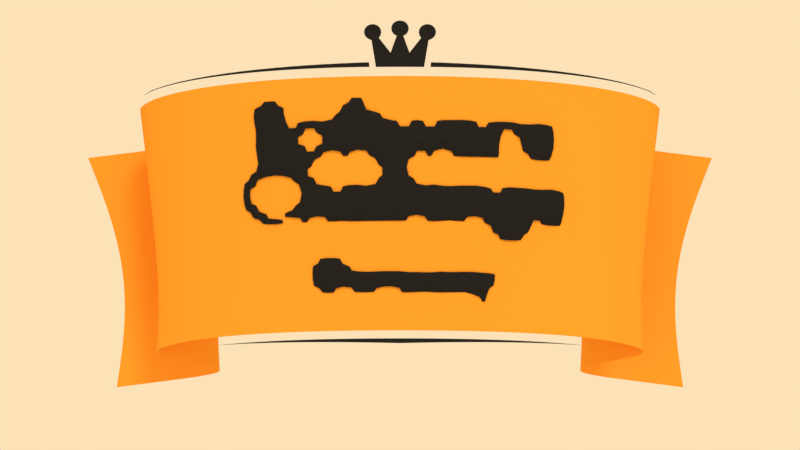 # Source: logos.blend  (saved by Blender 2.79.0; exported with 4.5.12 LTS)
import bpy
from mathutils import Matrix  # noqa: F401  (used for matrix-valued properties, if any)

bpy.ops.wm.read_factory_settings(use_empty=True)
scene = bpy.context.scene
scene.name = 'banner'

# ---- collections
col_collection_1 = bpy.data.collections.new('Collection 1'); scene.collection.children.link(col_collection_1)

# ---- materials (node trees are filled in below, after node groups)
mat_anthrazit = bpy.data.materials.new('Anthrazit')
mat_anthrazit.alpha_threshold = 0.0
mat_anthrazit.use_transparent_shadow = False
mat_anthrazit.diffuse_color = (0.01813, 0.01813, 0.01813, 1.0)
mat_anthrazit.roughness = 0.5
mat_anthrazit.specular_intensity = 0.134
mat_anthrazit.line_color = (0.0, 0.0, 0.0, 1.0)
mat_beige = bpy.data.materials.new('Beige')
mat_beige.alpha_threshold = 0.0
mat_beige.use_transparent_shadow = False
mat_beige.diffuse_color = (1.0, 0.3812, 0.03299, 1.0)
mat_beige.roughness = 0.5
mat_beige.specular_intensity = 1.0
mat_beige.line_color = (0.0, 0.0, 0.0, 1.0)

# ---- material node trees

# ---- world
world_world = bpy.data.worlds.new('World'); scene.world = world_world
world_world.color = (0.9823, 0.7605, 0.4735)
world_world.use_sun_shadow = False
world_world.sun_shadow_jitter_overblur = 0.0
world_world.cycles.sampling_method = 'MANUAL'

# ---- cameras
cam_camera_001 = bpy.data.cameras.new('Camera.001')
cam_camera_001.clip_end = 100.0
cam_camera_001.lens = 72.12
cam_camera_001.sensor_width = 32.0
cam_camera_001.sensor_height = 18.0
cam_camera_001.display_size = 2.0
cam_camera_001.dof.focus_distance = 0.0
cam_camera_001.dof.aperture_fstop = 128.0
cam_camera_001.dof.aperture_blades = 6

# ---- lights
light_lamp = bpy.data.lights.new('Lamp', 'SUN')
light_lamp.transmission_factor = 0.0
light_lamp.cutoff_distance = 18.7
light_lamp.angle = 0.1993
light_lamp.energy = 1.0
light_lamp.shadow_buffer_clip_start = 0.3008
light_lamp.shadow_soft_size = 0.1
light_lamp.shadow_cascade_max_distance = 1000.0

# ---- meshes
me_plane_002 = bpy.data.meshes.new('Plane.002')
me_plane_002.from_pydata([(0.0, -1.975e-07, 1.361), (0.07817, -1.975e-07, 1.361), (0.0, -5.938e-08, 1.451), (0.05541, -1.975e-07, 1.45), (0.1415, -1.975e-07, 1.361), (0.1234, -2.26e-07, 1.545), (0.1663, -2.007e-07, 1.531), (0.1554, -2.298e-07, 1.631), (0.1366, -2.297e-07, 1.626), (0.1212, -2.258e-07, 1.614), (0.1115, -2.257e-07, 1.597), (0.109, -2.257e-07, 1.578), (0.114, -2.257e-07, 1.559), (0.0, -2.031e-07, 1.554), (0.1809, -2.226e-07, 1.537), (0.1963, -2.265e-07, 1.549), (0.206, -2.266e-07, 1.565), (0.2085, -2.266e-07, 1.585), (0.2035, -2.266e-07, 1.604), (0.1916, -2.264e-07, 1.619), (0.1747, -2.3e-07, 1.629), (0.0, -2.329e-07, 1.653), (0.01931, -2.246e-07, 1.557), (0.0357, -2.283e-07, 1.567), (0.04682, -2.283e-07, 1.583), (0.05097, -2.283e-07, 1.602), (0.04753, -2.283e-07, 1.621), (0.03702, -2.283e-07, 1.638), (0.02104, -2.321e-07, 1.649), (0.1791, -1.975e-07, 1.361), (0.1817, -2.016e-07, 1.39), (1.574, -1.975e-07, 1.361), (1.448, -1.975e-07, 1.361), (1.321, -1.975e-07, 1.361), (1.194, -1.975e-07, 1.361), (1.067, -1.975e-07, 1.361), (0.9401, -1.975e-07, 1.361), (0.8133, -1.975e-07, 1.361), (0.6864, -1.975e-07, 1.361), (0.5596, -1.975e-07, 1.361), (0.4328, -1.975e-07, 1.361), (0.3059, -1.975e-07, 1.361), (0.3083, -2.012e-07, 1.387), (0.4349, -2.008e-07, 1.385), (0.5615, -2.005e-07, 1.382), (0.6882, -2.001e-07, 1.379), (0.8148, -1.997e-07, 1.377), (0.9414, -1.994e-07, 1.374), (1.068, -1.99e-07, 1.371), (1.195, -1.986e-07, 1.369), (1.321, -1.983e-07, 1.366), (1.448, -1.979e-07, 1.363), (0.2742, -1.975e-07, 1.361), (0.2425, -1.975e-07, 1.361), (0.2108, -1.975e-07, 1.361), (1.479, -1.978e-07, 1.363), (1.511, -1.977e-07, 1.362), (1.543, -1.976e-07, 1.361), (1.543, -1.975e-07, 1.361), (1.511, -1.975e-07, 1.361), (1.479, -1.975e-07, 1.361), (1.416, -1.975e-07, 1.361), (1.384, -1.975e-07, 1.361), (1.352, -1.975e-07, 1.361), (1.289, -1.975e-07, 1.361), (1.257, -1.975e-07, 1.361), (1.226, -1.975e-07, 1.361), (1.162, -1.975e-07, 1.361), (1.13, -1.975e-07, 1.361), (1.099, -1.975e-07, 1.361), (1.035, -1.975e-07, 1.361), (1.004, -1.975e-07, 1.361), (0.9718, -1.975e-07, 1.361), (0.9084, -1.975e-07, 1.361), (0.8767, -1.975e-07, 1.361), (0.845, -1.975e-07, 1.361), (0.7816, -1.975e-07, 1.361), (0.7499, -1.975e-07, 1.361), (0.7182, -1.975e-07, 1.361), (0.6547, -1.975e-07, 1.361), (0.623, -1.975e-07, 1.361), (0.5913, -1.975e-07, 1.361), (0.5279, -1.975e-07, 1.361), (0.4962, -1.975e-07, 1.361), (0.4645, -1.975e-07, 1.361), (0.401, -1.975e-07, 1.361), (0.3693, -1.975e-07, 1.361), (0.3376, -1.975e-07, 1.361), (0.2134, -2.015e-07, 1.389), (0.245, -2.014e-07, 1.389), (0.2767, -2.013e-07, 1.388), (0.34, -2.011e-07, 1.387), (0.3716, -2.01e-07, 1.386), (0.4033, -2.009e-07, 1.385), (0.4666, -2.007e-07, 1.384), (0.4982, -2.007e-07, 1.383), (0.5299, -2.006e-07, 1.383), (0.5932, -2.004e-07, 1.381), (0.6249, -2.003e-07, 1.381), (0.6565, -2.002e-07, 1.38), (0.7198, -2e-07, 1.379), (0.7515, -1.999e-07, 1.378), (0.7831, -1.998e-07, 1.377), (0.8464, -1.997e-07, 1.376), (0.8781, -1.996e-07, 1.375), (0.9097, -1.995e-07, 1.375), (0.973, -1.993e-07, 1.373), (1.005, -1.992e-07, 1.373), (1.036, -1.991e-07, 1.372), (1.1, -1.989e-07, 1.371), (1.131, -1.988e-07, 1.37), (1.163, -1.987e-07, 1.369), (1.226, -1.986e-07, 1.368), (1.258, -1.985e-07, 1.367), (1.29, -1.984e-07, 1.367), (1.353, -1.982e-07, 1.365), (1.384, -1.981e-07, 1.365), (1.416, -1.98e-07, 1.364), (0.0, -1.975e-07, -0.3836), (0.0, -2.016e-07, -0.3541), (1.257, -2.016e-07, -0.3541), (0.1142, -1.979e-07, -0.3809), (0.2285, -1.983e-07, -0.3783), (0.3427, -1.986e-07, -0.3756), (0.4569, -1.99e-07, -0.3729), (0.5712, -1.994e-07, -0.3702), (0.6854, -1.997e-07, -0.3675), (0.7996, -2.001e-07, -0.3648), (0.9139, -2.005e-07, -0.3622), (1.028, -2.008e-07, -0.3595), (1.142, -2.012e-07, -0.3568), (1.142, -2.016e-07, -0.3541), (1.028, -2.016e-07, -0.3541), (0.9139, -2.016e-07, -0.3541), (0.7996, -2.016e-07, -0.3541), (0.6854, -2.016e-07, -0.3541), (0.5712, -2.016e-07, -0.3541), (0.4569, -2.016e-07, -0.3541), (0.3427, -2.016e-07, -0.3541), (0.2285, -2.016e-07, -0.3541), (0.1142, -2.016e-07, -0.3541), (1.199, -2.014e-07, -0.3555), (0.05712, -2.016e-07, -0.3541), (0.05712, -1.977e-07, -0.3823), (0.1713, -1.981e-07, -0.3796), (0.2856, -1.985e-07, -0.3769), (0.3998, -1.988e-07, -0.3742), (0.514, -1.992e-07, -0.3716), (0.6283, -1.996e-07, -0.3689), (0.7425, -1.999e-07, -0.3662), (0.8567, -2.003e-07, -0.3635), (0.971, -2.007e-07, -0.3608), (1.085, -2.01e-07, -0.3581), (1.199, -2.016e-07, -0.3541), (1.085, -2.016e-07, -0.3541), (0.971, -2.016e-07, -0.3541), (0.8567, -2.016e-07, -0.3541), (0.7425, -2.016e-07, -0.3541), (0.6283, -2.016e-07, -0.3541), (0.514, -2.016e-07, -0.3541), (0.3998, -2.016e-07, -0.3541), (0.2856, -2.016e-07, -0.3541), (0.1713, -2.016e-07, -0.3541)], [], [(0, 1, 3, 2), (3, 1, 4), (3, 4, 6, 5), (14, 15, 16, 17, 18, 19, 20, 7, 8, 9, 10, 11, 12, 5, 6), (2, 3, 22, 13), (21, 13, 22, 23, 24, 25, 26, 27, 28), (58, 57, 31), (52, 90, 42, 41), (85, 93, 43, 40), (82, 96, 44, 39), (79, 99, 45, 38), (76, 102, 46, 37), (73, 105, 47, 36), (70, 108, 48, 35), (67, 111, 49, 34), (64, 114, 50, 33), (61, 117, 51, 32), (33, 50, 115, 63), (63, 115, 116, 62), (62, 116, 117, 61), (34, 49, 112, 66), (66, 112, 113, 65), (65, 113, 114, 64), (35, 48, 109, 69), (69, 109, 110, 68), (68, 110, 111, 67), (36, 47, 106, 72), (72, 106, 107, 71), (71, 107, 108, 70), (37, 46, 103, 75), (75, 103, 104, 74), (74, 104, 105, 73), (38, 45, 100, 78), (78, 100, 101, 77), (77, 101, 102, 76), (39, 44, 97, 81), (81, 97, 98, 80), (80, 98, 99, 79), (40, 43, 94, 84), (84, 94, 95, 83), (83, 95, 96, 82), (41, 42, 91, 87), (87, 91, 92, 86), (86, 92, 93, 85), (29, 30, 88, 54), (54, 88, 89, 53), (53, 89, 90, 52), (32, 51, 55, 60), (60, 55, 56, 59), (59, 56, 57, 58), (153, 141, 120), (142, 143, 121, 140), (162, 144, 122, 139), (161, 145, 123, 138), (160, 146, 124, 137), (159, 147, 125, 136), (158, 148, 126, 135), (157, 149, 127, 134), (156, 150, 128, 133), (155, 151, 129, 132), (154, 152, 130, 131), (132, 129, 152, 154), (133, 128, 151, 155), (134, 127, 150, 156), (135, 126, 149, 157), (136, 125, 148, 158), (137, 124, 147, 159), (138, 123, 146, 160), (139, 122, 145, 161), (140, 121, 144, 162), (119, 118, 143, 142), (131, 130, 141, 153)])
me_plane_002.polygons.foreach_set('use_smooth', [1, 1, 1, 1, 1, 1, 0, 0, 0, 0, 0, 0, 0, 0, 0, 0, 0, 0, 0, 0, 0, 0, 0, 0, 0, 0, 0, 0, 0, 0, 0, 0, 0, 0, 0, 0, 0, 0, 0, 0, 0, 0, 0, 0, 0, 0, 0, 0, 0, 0, 0, 0, 0, 0, 0, 0, 0, 0, 0, 0, 0, 0, 0, 0, 0, 0, 0, 0, 0, 0, 0, 0])
me_plane_002.materials.append(mat_anthrazit)
me_plane_002.use_remesh_preserve_volume = False
me_plane_002.use_remesh_preserve_attributes = False
me_plane_002.use_mirror_vertex_groups = False
me_plane_002.update()
me_plane_001 = bpy.data.meshes.new('Plane.001')
me_plane_001.from_pydata([(1.192e-07, 0.0, -0.303), (1.192e-07, 0.0, 1.303), (0.1, 0.0, -0.303), (0.1, 0.0, 1.303), (0.2, 0.0, -0.303), (0.2, 0.0, 1.303), (0.3, 0.0, -0.303), (0.3, 0.0, 1.303), (0.4, 0.0, -0.303), (0.4, 0.0, 1.303), (0.5, 0.0, -0.303), (0.5, 0.0, 1.303), (0.6, 0.0, -0.303), (0.6, 0.0, 1.303), (0.7, 0.0, -0.303), (0.7, 0.0, 1.303), (0.8, 0.0, -0.303), (0.8, 0.0, 1.303), (0.9, 0.0, -0.303), (0.9, 0.0, 1.303), (1.0, 0.0, -0.303), (1.0, 0.0, 1.303), (1.1, 0.0, -0.303), (1.1, 0.0, 1.303), (1.2, 0.0, -0.303), (1.2, 0.0, 1.303), (1.3, 0.0, -0.303), (1.3, 0.0, 1.303), (1.4, 0.0, -0.303), (1.4, 0.0, 1.303), (1.5, 0.0, -0.303), (1.5, 0.0, 1.303), (1.6, 0.0, -0.303), (1.6, 0.0, 1.303), (1.7, 0.0, -0.303), (1.7, 0.0, 1.303), (1.8, 0.0, -0.303), (1.8, 0.0, 1.303), (1.9, 0.0, -0.303), (1.9, 0.0, 1.303), (2.0, 0.0, -0.303), (2.0, 0.0, 1.303), (2.1, 0.0, -0.303), (2.1, 0.0, 1.303), (2.2, 0.0, -0.303), (2.2, 0.0, 1.303), (2.3, 0.0, -0.303), (2.3, 0.0, 1.303), (2.4, 0.0, -0.303), (2.4, 0.0, 1.303), (2.5, 0.0, -0.303), (2.5, 0.0, 1.303), (2.6, 0.0, -0.303), (2.6, 0.0, 1.303), (2.7, 0.0, -0.303), (2.7, 0.0, 1.303), (2.8, 0.0, -0.303), (2.8, 0.0, 1.303), (2.9, 0.0, -0.303), (2.9, 0.0, 1.303), (3.0, 0.0, -0.303), (3.0, 0.0, 1.303), (3.1, 0.0, -0.303), (3.1, 0.0, 1.303), (3.2, 0.0, -0.303), (3.2, 0.0, 1.303), (3.3, 0.0, -0.303), (3.3, 0.0, 1.303), (3.146, 0.0, 0.4718), (3.191, 0.0, 0.8874), (3.191, 0.0, 0.08441)], [], [(1, 0, 2, 3), (3, 2, 4, 5), (5, 4, 6, 7), (7, 6, 8, 9), (9, 8, 10, 11), (11, 10, 12, 13), (13, 12, 14, 15), (15, 14, 16, 17), (17, 16, 18, 19), (19, 18, 20, 21), (21, 20, 22, 23), (23, 22, 24, 25), (25, 24, 26, 27), (27, 26, 28, 29), (29, 28, 30, 31), (31, 30, 32, 33), (33, 32, 34, 35), (35, 34, 36, 37), (37, 36, 38, 39), (39, 38, 40, 41), (41, 40, 42, 43), (43, 42, 44, 45), (45, 44, 46, 47), (47, 46, 48, 49), (49, 48, 50, 51), (51, 50, 52, 53), (53, 52, 54, 55), (55, 54, 56, 57), (57, 56, 58, 59), (59, 58, 60, 61), (61, 60, 62, 68, 63), (63, 68, 69, 65), (65, 69, 67), (70, 68, 62, 64), (66, 70, 64)])
me_plane_001.polygons.foreach_set('use_smooth', [True] * 35)
_k = {(0, 2): 1.0, (1, 3): 1.0, (2, 4): 1.0, (3, 5): 1.0, (4, 6): 1.0, (5, 7): 1.0, (6, 8): 1.0, (7, 9): 1.0, (8, 10): 1.0, (9, 11): 1.0, (10, 12): 1.0, (11, 13): 1.0, (12, 14): 1.0, (13, 15): 1.0, (14, 16): 1.0, (15, 17): 1.0, (16, 18): 1.0, (17, 19): 1.0, (18, 20): 1.0, (19, 21): 1.0, (20, 22): 1.0, (21, 23): 1.0, (22, 24): 1.0, (23, 25): 1.0, (24, 26): 1.0, (25, 27): 1.0, (26, 28): 1.0, (27, 29): 1.0, (28, 30): 1.0, (29, 31): 1.0, (30, 32): 1.0, (31, 33): 1.0, (32, 34): 1.0, (33, 35): 1.0, (34, 36): 1.0, (35, 37): 1.0, (36, 38): 1.0, (37, 39): 1.0, (38, 40): 1.0, (39, 41): 1.0, (40, 42): 1.0, (41, 43): 1.0, (42, 44): 1.0, (43, 45): 1.0, (44, 46): 1.0, (45, 47): 1.0, (46, 48): 1.0, (47, 49): 1.0, (48, 50): 1.0, (49, 51): 1.0, (50, 52): 1.0, (51, 53): 1.0, (52, 54): 1.0, (53, 55): 1.0, (54, 56): 1.0, (55, 57): 1.0, (56, 58): 1.0, (57, 59): 1.0, (58, 60): 1.0, (59, 61): 1.0, (60, 62): 1.0, (61, 63): 1.0, (62, 64): 1.0, (63, 65): 1.0, (64, 66): 1.0, (65, 67): 1.0, (68, 69): 1.0, (68, 70): 1.0, (67, 69): 1.0, (66, 70): 1.0}
me_plane_001.attributes.new('crease_edge', 'FLOAT', 'EDGE').data.foreach_set('value', [_k.get((min(e.vertices), max(e.vertices)), 0.0) for e in me_plane_001.edges])
me_plane_001.materials.append(mat_beige)
me_plane_001.use_remesh_preserve_volume = False
me_plane_001.use_remesh_preserve_attributes = False
me_plane_001.use_mirror_vertex_groups = False
me_plane_001.update()

# ---- curves / text
cu_beziercurve_001 = bpy.data.curves.new('BezierCurve.001', 'CURVE')
cu_beziercurve_001.dimensions = '3D'
_sp = cu_beziercurve_001.splines.new('BEZIER'); _sp.bezier_points.add(4)
_sp.bezier_points.foreach_set('co', [-1.604, 1.161, -0.414, -1.55, 0.623, -0.206, 0.0, 0.0, 0.0, 1.55, 0.623, -0.206, 1.604, 1.161, -0.414])
_sp.bezier_points.foreach_set('handle_left', [-2.387, 1.124, -0.5114, -1.164, 0.6343, -0.2772, -1.447, 0.0, 0.0, 1.767, 0.6166, -0.166, 1.101, 1.185, -0.3513])
_sp.bezier_points.foreach_set('handle_right', [-1.101, 1.185, -0.3513, -1.767, 0.6166, -0.166, 1.447, 0.0, 0.0, 1.164, 0.6343, -0.2772, 2.387, 1.124, -0.5114])
for _p, _l, _r in zip(_sp.bezier_points, ['ALIGNED', 'ALIGNED', 'ALIGNED', 'ALIGNED', 'ALIGNED'], ['ALIGNED', 'ALIGNED', 'ALIGNED', 'ALIGNED', 'ALIGNED']): _p.handle_left_type = _l; _p.handle_right_type = _r
_sp.order_u = 0
_sp.order_v = 0
_sp.resolution_u = 48
cu_beziercurve_001.use_path = True
cu_beziercurve_001.use_path_clamp = True
cu_beziercurve_001.bevel_resolution = 0
cu_beziercurve_001.resolution_u = 48
cu_beziercurve_001.fill_mode = 'HALF'
cu_beziercurve_001.twist_mode = 'Z_UP'
txt_text_001 = bpy.data.curves.new('Text.001', 'FONT')
txt_text_001.dimensions = '2D'
txt_text_001.body = 'Germany'
txt_text_001.materials.append(mat_anthrazit)
txt_text_001.use_path_clamp = True
txt_text_001.bevel_resolution = 0
txt_text_001.offset = 0.016
txt_text_001.extrude = 0.055
txt_text_001.align_x = 'CENTER'
txt_text_001.size = 0.63
txt_text_001.space_line = 0.8
cu_beziercurve = bpy.data.curves.new('BezierCurve', 'CURVE')
cu_beziercurve.dimensions = '3D'
_sp = cu_beziercurve.splines.new('BEZIER'); _sp.bezier_points.add(2)
_sp.bezier_points.foreach_set('co', [0.0, 0.0, 0.0, 1.55, 0.623, -0.206, 1.604, 1.161, -0.414])
_sp.bezier_points.foreach_set('handle_left', [-0.7071, 0.0, 0.0, 1.767, 0.6166, -0.166, 1.101, 1.185, -0.3513])
_sp.bezier_points.foreach_set('handle_right', [1.447, 0.0, 0.0, 1.164, 0.6343, -0.2772, 2.387, 1.124, -0.5114])
for _p, _l, _r in zip(_sp.bezier_points, ['ALIGNED', 'ALIGNED', 'ALIGNED'], ['ALIGNED', 'ALIGNED', 'ALIGNED']): _p.handle_left_type = _l; _p.handle_right_type = _r
_sp.order_u = 0
_sp.order_v = 0
_sp.resolution_u = 48
cu_beziercurve.use_path = True
cu_beziercurve.use_path_clamp = True
cu_beziercurve.bevel_resolution = 0
cu_beziercurve.resolution_u = 48
cu_beziercurve.fill_mode = 'HALF'
cu_beziercurve.twist_mode = 'Z_UP'
txt_text = bpy.data.curves.new('Text', 'FONT')
txt_text.dimensions = '2D'
txt_text.body = 'Software\nChallenge'
txt_text.materials.append(mat_anthrazit)
txt_text.use_path_clamp = True
txt_text.bevel_resolution = 0
txt_text.offset = 0.024
txt_text.extrude = 0.055
txt_text.align_x = 'CENTER'
txt_text.space_line = 0.8

# ---- objects
ob_camera_001 = bpy.data.objects.new('Camera.001', cam_camera_001)
ob_beziercurve_001 = bpy.data.objects.new('BezierCurve.001', cu_beziercurve_001)
ob_text_001 = bpy.data.objects.new('Text.001', txt_text_001)
ob_sun = bpy.data.objects.new('Sun', light_lamp)
ob_beziercurve = bpy.data.objects.new('BezierCurve', cu_beziercurve)
ob_text = bpy.data.objects.new('Text', txt_text)
ob_plane_002 = bpy.data.objects.new('Plane.002', me_plane_002)
ob_plane_001 = bpy.data.objects.new('Plane.001', me_plane_001)

# ---- transforms, parenting, visibility, modifiers, constraints
ob_camera_001.location = (0.0, -11.38, 0.3596)
ob_camera_001.rotation_euler = (1.571, -0.0, -0.0)
ob_camera_001.lineart.crease_threshold = 0.0
ob_beziercurve_001.location = (0.0, 0.0, 0.0)
ob_beziercurve_001.lineart.crease_threshold = 0.0
ob_text_001.location = (2.921, -1.975e-07, -0.05667)
ob_text_001.rotation_euler = (1.571, -0.0, 0.0)
ob_text_001.scale = (0.5139, 0.5139, 0.5139)
ob_text_001.lineart.crease_threshold = 0.0
_m = ob_text_001.modifiers.new('Remesh', 'REMESH')
_m.octree_depth = 7
_m.use_remove_disconnected = False
_m.use_smooth_shade = True
_m = ob_text_001.modifiers.new('Curve', 'CURVE')
_m.object = ob_beziercurve_001
_m = ob_text_001.modifiers.new('Decimate', 'DECIMATE')
_m.decimate_type = 'DISSOLVE'
_m.angle_limit = 0.03491
_m = ob_text_001.modifiers.new('EdgeSplit', 'EDGE_SPLIT')
_m.split_angle = 0.5253
ob_sun.location = (1.62, -4.454, 2.326)
ob_sun.rotation_euler = (0.6777, 0.4371, -0.1716)
ob_sun.lineart.crease_threshold = 0.0
ob_beziercurve.location = (0.0, 0.0, 0.0)
ob_beziercurve.lineart.crease_threshold = 0.0
_m = ob_beziercurve.modifiers.new('Mirror', 'MIRROR')
ob_text.location = (2.921, -1.975e-07, 0.8058)
ob_text.rotation_euler = (1.571, -0.0, 0.0)
ob_text.scale = (0.5139, 0.5139, 0.5139)
ob_text.lineart.crease_threshold = 0.0
_m = ob_text.modifiers.new('Remesh', 'REMESH')
_m.octree_depth = 8
_m.use_remove_disconnected = False
_m.use_smooth_shade = True
_m = ob_text.modifiers.new('Curve', 'CURVE')
_m.object = ob_beziercurve_001
_m = ob_text.modifiers.new('Decimate', 'DECIMATE')
_m.decimate_type = 'DISSOLVE'
_m.angle_limit = 0.03491
_m = ob_text.modifiers.new('EdgeSplit', 'EDGE_SPLIT')
_m.split_angle = 0.5253
ob_plane_002.location = (0.0, 0.0, 0.0)
ob_plane_002.lineart.crease_threshold = 0.0
_m = ob_plane_002.modifiers.new('Curve', 'CURVE')
_m.object = ob_beziercurve
_m = ob_plane_002.modifiers.new('Mirror', 'MIRROR')
_m.merge_threshold = 0.0012
_m = ob_plane_002.modifiers.new('Solidify', 'SOLIDIFY')
_m.nonmanifold_thickness_mode = 'FIXED'
_m.nonmanifold_merge_threshold = 0.0003
_m = ob_plane_002.modifiers.new('EdgeSplit', 'EDGE_SPLIT')
ob_plane_001.location = (0.0, 0.0, 0.0)
ob_plane_001.lineart.crease_threshold = 0.0
_m = ob_plane_001.modifiers.new('Curve', 'CURVE')
_m.object = ob_beziercurve
_m = ob_plane_001.modifiers.new('Mirror', 'MIRROR')
_m = ob_plane_001.modifiers.new('Subsurf', 'SUBSURF')
_m.uv_smooth = 'PRESERVE_CORNERS'
_m.levels = 3
_m.render_levels = 3
_m.show_only_control_edges = False
_m = ob_plane_001.modifiers.new('Solidify', 'SOLIDIFY')
_m.nonmanifold_thickness_mode = 'FIXED'
_m.nonmanifold_merge_threshold = 0.0003
_m = ob_plane_001.modifiers.new('EdgeSplit', 'EDGE_SPLIT')

# ---- collection membership
col_collection_1.objects.link(ob_camera_001)
col_collection_1.objects.link(ob_beziercurve_001)
col_collection_1.objects.link(ob_text_001)
col_collection_1.objects.link(ob_sun)
col_collection_1.objects.link(ob_beziercurve)
col_collection_1.objects.link(ob_text)
col_collection_1.objects.link(ob_plane_002)
col_collection_1.objects.link(ob_plane_001)

# ---- scene / render settings (as saved in the file)
scene.camera = ob_camera_001
scene.frame_start = 1; scene.frame_end = 250; scene.frame_set(1)
scene.render.engine = 'BLENDER_EEVEE_NEXT'
scene.render.image_settings.exr_codec = 'NONE'
scene.render.dither_intensity = 0.0
scene.render.simplify_subdivision_render = 0
scene.render.simplify_child_particles_render = 0.0
scene.cycles.use_denoising = False
scene.cycles.samples = 128
scene.cycles.sampling_pattern = 'TABULATED_SOBOL'
scene.cycles.use_adaptive_sampling = False
scene.cycles.use_light_tree = False
scene.cycles.blur_glossy = 0.0
scene.cycles.sample_clamp_indirect = 0.0
scene.view_settings.view_transform = 'Standard'
bpy.context.view_layer.update()
